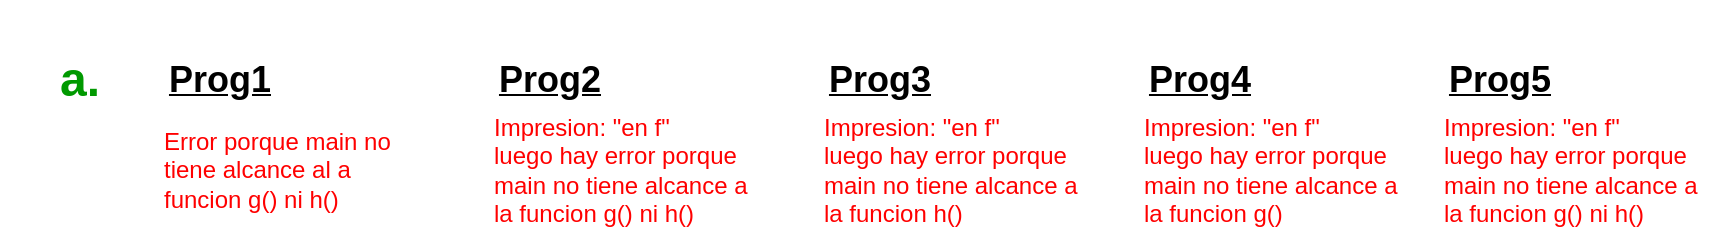

The diagram above was exported from draw.io. Its source (the exported page's mxGraphModel, read from the mxfile embedded in the PNG):
<mxGraphModel dx="989" dy="601" grid="1" gridSize="10" guides="1" tooltips="1" connect="1" arrows="1" fold="1" page="1" pageScale="1" pageWidth="850" pageHeight="1100" math="0" shadow="0">
  <root>
    <mxCell id="0" />
    <mxCell id="1" parent="0" />
    <mxCell id="4Ze5RvHJh5vBToFEhG_D-1" value="&lt;h1&gt;&lt;font style=&quot;color: rgb(0, 153, 0);&quot;&gt;a.&lt;/font&gt;&lt;/h1&gt;" style="text;strokeColor=none;align=center;fillColor=none;html=1;verticalAlign=middle;whiteSpace=wrap;rounded=0;" vertex="1" parent="1">
      <mxGeometry x="160" y="240" width="60" height="30" as="geometry" />
    </mxCell>
    <mxCell id="4Ze5RvHJh5vBToFEhG_D-2" value="&lt;h2&gt;&lt;b&gt;&lt;u&gt;Prog1&lt;/u&gt;&lt;/b&gt;&lt;/h2&gt;" style="text;strokeColor=none;align=center;fillColor=none;html=1;verticalAlign=middle;whiteSpace=wrap;rounded=0;" vertex="1" parent="1">
      <mxGeometry x="230" y="240" width="60" height="30" as="geometry" />
    </mxCell>
    <mxCell id="4Ze5RvHJh5vBToFEhG_D-3" value="&lt;span style=&quot;color: rgb(255, 0, 0);&quot;&gt;Error porque main no tiene alcance al a funcion g() ni h()&lt;/span&gt;" style="text;strokeColor=none;align=left;fillColor=none;html=1;verticalAlign=middle;whiteSpace=wrap;rounded=0;" vertex="1" parent="1">
      <mxGeometry x="230" y="270" width="130" height="60" as="geometry" />
    </mxCell>
    <mxCell id="4Ze5RvHJh5vBToFEhG_D-4" value="&lt;h2&gt;&lt;b&gt;&lt;u&gt;Prog2&lt;/u&gt;&lt;/b&gt;&lt;/h2&gt;" style="text;strokeColor=none;align=center;fillColor=none;html=1;verticalAlign=middle;whiteSpace=wrap;rounded=0;" vertex="1" parent="1">
      <mxGeometry x="395" y="240" width="60" height="30" as="geometry" />
    </mxCell>
    <mxCell id="4Ze5RvHJh5vBToFEhG_D-5" value="&lt;span style=&quot;color: rgb(255, 0, 0);&quot;&gt;Impresion: &quot;en f&quot;&lt;/span&gt;&lt;div&gt;&lt;span style=&quot;color: rgb(255, 0, 0);&quot;&gt;luego hay error porque main no tiene alcance a la funcion g() ni h()&lt;/span&gt;&lt;/div&gt;" style="text;strokeColor=none;align=left;fillColor=none;html=1;verticalAlign=middle;whiteSpace=wrap;rounded=0;" vertex="1" parent="1">
      <mxGeometry x="395" y="270" width="130" height="60" as="geometry" />
    </mxCell>
    <mxCell id="4Ze5RvHJh5vBToFEhG_D-6" value="&lt;h2&gt;&lt;b&gt;&lt;u&gt;Prog3&lt;/u&gt;&lt;/b&gt;&lt;/h2&gt;" style="text;strokeColor=none;align=center;fillColor=none;html=1;verticalAlign=middle;whiteSpace=wrap;rounded=0;" vertex="1" parent="1">
      <mxGeometry x="560" y="240" width="60" height="30" as="geometry" />
    </mxCell>
    <mxCell id="4Ze5RvHJh5vBToFEhG_D-7" value="&lt;span style=&quot;color: rgb(255, 0, 0);&quot;&gt;Impresion: &quot;en f&quot;&lt;/span&gt;&lt;div&gt;&lt;span style=&quot;color: rgb(255, 0, 0);&quot;&gt;luego hay error porque main no tiene alcance a la funcion h()&lt;/span&gt;&lt;/div&gt;" style="text;strokeColor=none;align=left;fillColor=none;html=1;verticalAlign=middle;whiteSpace=wrap;rounded=0;" vertex="1" parent="1">
      <mxGeometry x="560" y="270" width="130" height="60" as="geometry" />
    </mxCell>
    <mxCell id="4Ze5RvHJh5vBToFEhG_D-8" value="&lt;h2&gt;&lt;b&gt;&lt;u&gt;Prog4&lt;/u&gt;&lt;/b&gt;&lt;/h2&gt;" style="text;strokeColor=none;align=center;fillColor=none;html=1;verticalAlign=middle;whiteSpace=wrap;rounded=0;" vertex="1" parent="1">
      <mxGeometry x="720" y="240" width="60" height="30" as="geometry" />
    </mxCell>
    <mxCell id="4Ze5RvHJh5vBToFEhG_D-9" value="&lt;span style=&quot;color: rgb(255, 0, 0);&quot;&gt;Impresion: &quot;en f&quot;&lt;/span&gt;&lt;div&gt;&lt;span style=&quot;color: rgb(255, 0, 0);&quot;&gt;luego hay error porque main no tiene alcance a la funcion g()&lt;/span&gt;&lt;/div&gt;" style="text;strokeColor=none;align=left;fillColor=none;html=1;verticalAlign=middle;whiteSpace=wrap;rounded=0;" vertex="1" parent="1">
      <mxGeometry x="720" y="270" width="130" height="60" as="geometry" />
    </mxCell>
    <mxCell id="4Ze5RvHJh5vBToFEhG_D-10" value="&lt;h2&gt;&lt;b&gt;&lt;u&gt;Prog5&lt;/u&gt;&lt;/b&gt;&lt;/h2&gt;" style="text;strokeColor=none;align=center;fillColor=none;html=1;verticalAlign=middle;whiteSpace=wrap;rounded=0;" vertex="1" parent="1">
      <mxGeometry x="870" y="240" width="60" height="30" as="geometry" />
    </mxCell>
    <mxCell id="4Ze5RvHJh5vBToFEhG_D-11" value="&lt;span style=&quot;color: rgb(255, 0, 0);&quot;&gt;Impresion: &quot;en f&quot;&lt;/span&gt;&lt;div&gt;&lt;span style=&quot;color: rgb(255, 0, 0);&quot;&gt;luego hay error porque main no tiene alcance a la funcion g() ni h()&lt;/span&gt;&lt;/div&gt;" style="text;strokeColor=none;align=left;fillColor=none;html=1;verticalAlign=middle;whiteSpace=wrap;rounded=0;" vertex="1" parent="1">
      <mxGeometry x="870" y="270" width="130" height="60" as="geometry" />
    </mxCell>
  </root>
</mxGraphModel>